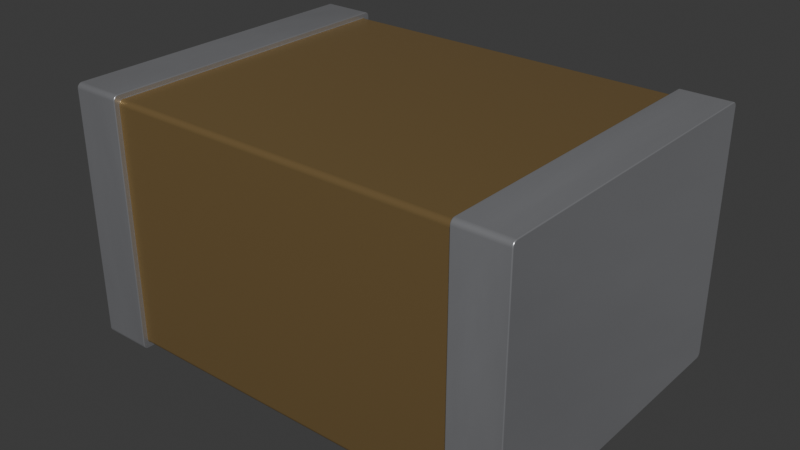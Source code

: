 # Source: C_1812_4532Metric.blend  (saved by Blender 4.1.24; exported with 4.5.12 LTS)
import bpy
from mathutils import Matrix  # noqa: F401  (used for matrix-valued properties, if any)

bpy.ops.wm.read_factory_settings(use_empty=True)
scene = bpy.context.scene
scene.name = 'Scene'

# ---- collections
col_collection = bpy.data.collections.new('Collection'); scene.collection.children.link(col_collection)

# ---- materials (node trees are filled in below, after node groups)
mat_metal_pins = bpy.data.materials.new('metal_pins')
mat_metal_pins.use_transparent_shadow = False
mat_metal_pins.preview_render_type = 'CUBE'
mat_cap_ceramic_1 = bpy.data.materials.new('cap_ceramic_1')
mat_cap_ceramic_1.use_transparent_shadow = False
mat_cap_ceramic_1.preview_render_type = 'CUBE'

# ---- material node trees
mat_metal_pins.use_nodes = True; mat_metal_pins.node_tree.nodes.clear()
_N = mat_metal_pins.node_tree.nodes; _L = mat_metal_pins.node_tree.links
n0 = _N.new('ShaderNodeMapping'); n0.name = 'Mapping'; n0.location = (-1447, -91)
n0.inputs[3].default_value = (4.8, 1.2, 1.1)
n1 = _N.new('ShaderNodeBsdfPrincipled'); n1.name = 'Principled BSDF'; n1.location = (-560, 254)
n1.distribution = 'GGX'
n1.subsurface_method = 'BURLEY'
n1.inputs[1].default_value = 0.7818
n1.inputs[2].default_value = 0.2886
n1.inputs[3].default_value = 1.45
n1.inputs[13].default_value = 0.0
n1.inputs[27].default_value = (0.0, 0.0, 0.0, 1.0)
n1.inputs[28].default_value = 1.0
n2 = _N.new('ShaderNodeOutputMaterial'); n2.name = 'Material Output.002'; n2.location = (-205, 253)
n2.width = 213
n3 = _N.new('ShaderNodeTexNoise'); n3.name = 'Noise Texture.002'; n3.location = (-1228, -73)
n3.inputs[2].default_value = 0.1
n3.inputs[3].default_value = 7.0
n3.inputs[4].default_value = 0.6
n3.inputs[8].default_value = 0.4
n4 = _N.new('ShaderNodeTexCoord'); n4.name = 'Texture Coordinate'; n4.location = (-1636, -116)
n5 = _N.new('ShaderNodeMix'); n5.name = 'Mix.001'; n5.location = (-921, 45)
n5.data_type = 'RGBA'
n5.inputs[6].default_value = (0.9398, 0.9547, 1.0, 1.0)
n5.inputs[7].default_value = (0.13, 0.1259, 0.1359, 1.0)
n6 = _N.new('ShaderNodeBump'); n6.name = 'Bump.001'; n6.location = (-1001, -227)
n6.inputs[0].default_value = 0.05
n6.inputs[1].default_value = 0.01
n6.inputs[2].default_value = 1.0
_L.new(n1.outputs[0], n2.inputs[0])
_L.new(n3.outputs[0], n6.inputs[3])
_L.new(n0.outputs[0], n3.inputs[0])
_L.new(n3.outputs[0], n5.inputs[0])
_L.new(n4.outputs[3], n0.inputs[0])
_L.new(n5.outputs[2], n1.inputs[0])
_L.new(n6.outputs[0], n1.inputs[5])
n2.is_active_output = True
mat_cap_ceramic_1.use_nodes = True; mat_cap_ceramic_1.node_tree.nodes.clear()
_N = mat_cap_ceramic_1.node_tree.nodes; _L = mat_cap_ceramic_1.node_tree.links
n0 = _N.new('ShaderNodeBsdfPrincipled'); n0.name = 'Principled BSDF'; n0.location = (10, 300)
n0.distribution = 'GGX'
n0.subsurface_method = 'BURLEY'
n0.inputs[0].default_value = (0.2796, 0.1885, 0.08038, 1.0)
n0.inputs[1].default_value = 0.5
n0.inputs[2].default_value = 0.2705
n0.inputs[3].default_value = 1.0
n0.inputs[14].default_value = (0.9836, 0.9816, 0.9791, 1.0)
n0.inputs[20].default_value = 0.06636
n0.inputs[27].default_value = (0.0, 0.0, 0.0, 1.0)
n0.inputs[28].default_value = 1.0
n1 = _N.new('ShaderNodeOutputMaterial'); n1.name = 'Material Output'; n1.location = (300, 300)
_L.new(n0.outputs[0], n1.inputs[0])
n1.is_active_output = True

# ---- world
world_world = bpy.data.worlds.new('World'); scene.world = world_world
world_world.use_nodes = True; world_world.node_tree.nodes.clear()
_N = world_world.node_tree.nodes; _L = world_world.node_tree.links
n0 = _N.new('ShaderNodeOutputWorld'); n0.name = 'World Output'; n0.location = (300, 300)
n1 = _N.new('ShaderNodeBackground'); n1.name = 'Background'; n1.location = (10, 300)
n1.inputs[0].default_value = (0.05088, 0.05088, 0.05088, 1.0)
_L.new(n1.outputs[0], n0.inputs[0])
n0.is_active_output = True
world_world.color = (0.05088, 0.05088, 0.05088)
world_world.use_sun_shadow = False
world_world.sun_shadow_jitter_overblur = 0.0

# ---- meshes
me_shape_9_indexedfaceset = bpy.data.meshes.new('SHAPE_9_IndexedFaceSet')
me_shape_9_indexedfaceset.from_pydata([(-0.689, 0.6299, 0.9646), (-0.8858, 0.6299, 0.01969), (-0.8858, -0.6242, 0.005766), (-0.8858, -0.6201, 0.002637), (-0.8858, -0.6102, 0.0), (-0.8858, 0.6273, 0.009843), (-0.8858, 0.6242, 0.005766), (-0.8858, 0.6201, 0.002637), (-0.8858, 0.6153, 0.0006708), (-0.8858, 0.6299, 0.9646), (-0.8858, 0.6293, 0.9697), (-0.8858, 0.6201, 0.9816), (-0.8858, -0.6293, 0.9697), (-0.8858, -0.6273, 0.9744), (-0.8858, -0.6242, 0.9785), (-0.689, -0.6299, 0.01969), (-0.8858, -0.6299, 0.01969), (-0.8858, -0.6293, 0.01459), (-0.8858, -0.6273, 0.009843), (-0.8858, -0.6153, 0.0006708), (-0.689, -0.6102, 0.0), (-0.689, -0.6273, 0.009843), (-0.689, -0.6242, 0.005766), (-0.8858, -0.6299, 0.9646), (-0.689, -0.6242, 0.9785), (-0.689, -0.6201, 0.9816), (-0.689, -0.6153, 0.9836), (-0.8858, -0.6201, 0.9816), (-0.8858, -0.6153, 0.9836), (-0.689, 0.6102, 0.0), (-0.8858, -0.6102, 0.9843), (-0.8858, 0.6102, 0.9843), (-0.689, 0.6293, 0.01459), (-0.8858, 0.6102, 0.0), (-0.8858, 0.6293, 0.01459), (-0.8858, 0.6273, 0.9744), (-0.8858, 0.6242, 0.9785), (-0.8858, 0.6153, 0.9836), (-0.689, 0.6102, 0.9843), (-0.689, 0.6293, 0.9697), (-0.689, 0.6273, 0.9744), (-0.689, 0.6201, 0.9816), (-0.689, -0.6299, 0.9646), (-0.689, -0.6293, 0.01459), (-0.689, -0.6201, 0.002637), (-0.689, -0.6153, 0.0006708), (-0.689, 0.6299, 0.01969), (-0.689, 0.6273, 0.009843), (-0.689, 0.6242, 0.005766), (-0.689, 0.6201, 0.002637), (-0.689, 0.6153, 0.0006708), (-0.689, 0.6242, 0.9785), (-0.689, 0.6153, 0.9836), (-0.689, -0.6102, 0.9843), (-0.689, -0.6293, 0.9697), (-0.689, -0.6273, 0.9744), (-0.689, -0.6102, 0.03937), (-0.689, -0.6076, 0.02953), (-0.689, -0.6045, 0.02545), (-0.689, -0.6004, 0.02232), (-0.689, -0.5906, 0.01969), (-0.689, -0.6102, 0.9449), (-0.689, -0.6096, 0.95), (-0.689, -0.6076, 0.9547), (-0.689, -0.6045, 0.9588), (-0.689, -0.6004, 0.9619), (-0.689, 0.6102, 0.9449), (-0.689, 0.6096, 0.95), (-0.689, 0.6076, 0.9547), (-0.689, 0.6004, 0.9619), (-0.689, 0.6102, 0.03937), (-0.689, 0.6076, 0.02953), (-0.689, 0.6045, 0.02545), (-0.689, 0.6004, 0.02232), (-0.689, 0.5906, 0.01969), (-0.689, -0.6096, 0.03428), (-0.689, -0.5956, 0.02036), (0.689, -0.6096, 0.03428), (0.689, -0.6004, 0.02232), (0.689, 0.5906, 0.01969), (0.689, 0.6045, 0.02545), (0.689, 0.6004, 0.02232), (-0.689, 0.6096, 0.03428), (-0.689, 0.5956, 0.02036), (0.689, 0.6102, 0.03937), (0.689, 0.6102, 0.9449), (-0.689, 0.6045, 0.9588), (-0.689, 0.5956, 0.9639), (-0.689, 0.5906, 0.9646), (0.689, 0.6096, 0.95), (0.689, 0.6045, 0.9588), (0.689, 0.6004, 0.9619), (0.689, 0.5906, 0.9646), (0.689, -0.6102, 0.9449), (0.689, -0.6096, 0.95), (0.689, -0.6045, 0.9588), (-0.689, -0.5906, 0.9646), (-0.689, -0.5956, 0.9639), (0.689, -0.6102, 0.03937), (0.689, -0.6299, 0.9646), (0.689, -0.6293, 0.01459), (0.689, -0.6273, 0.009843), (0.689, -0.6153, 0.0006708), (0.689, 0.6102, 0.0), (0.689, 0.6299, 0.9646), (0.689, 0.6273, 0.9744), (0.689, 0.6242, 0.9785), (0.689, 0.6201, 0.9816), (0.689, -0.6102, 0.9843), (0.689, -0.6201, 0.9816), (0.689, -0.6076, 0.02953), (0.689, -0.6045, 0.02545), (0.689, -0.5956, 0.02036), (0.689, -0.5906, 0.01969), (0.689, -0.6076, 0.9547), (0.689, -0.6004, 0.9619), (0.689, -0.5956, 0.9639), (0.689, -0.5906, 0.9646), (0.689, 0.6076, 0.9547), (0.689, 0.5956, 0.9639), (0.689, 0.6096, 0.03428), (0.689, 0.6076, 0.02953), (0.689, 0.5956, 0.02036), (0.8858, -0.6299, 0.9646), (0.689, -0.6299, 0.01969), (0.689, -0.6242, 0.005766), (0.689, -0.6201, 0.002637), (0.689, -0.6102, 0.0), (0.8858, -0.6102, 0.0), (0.8858, -0.6242, 0.005766), (0.8858, -0.6153, 0.0006708), (0.8858, -0.6293, 0.9697), (0.8858, -0.6242, 0.9785), (0.8858, -0.6201, 0.9816), (0.689, -0.6293, 0.9697), (0.689, -0.6273, 0.9744), (0.689, -0.6242, 0.9785), (0.689, -0.6153, 0.9836), (0.8858, 0.6102, 0.0), (0.8858, 0.6102, 0.9843), (0.689, 0.6299, 0.01969), (0.8858, 0.6293, 0.01459), (0.8858, 0.6201, 0.002637), (0.8858, 0.6153, 0.0006708), (0.689, 0.6293, 0.01459), (0.689, 0.6273, 0.009843), (0.689, 0.6242, 0.005766), (0.689, 0.6201, 0.002637), (0.689, 0.6153, 0.0006708), (0.689, 0.6293, 0.9697), (0.689, 0.6153, 0.9836), (0.689, 0.6102, 0.9843), (0.8858, 0.6293, 0.9697), (0.8858, 0.6273, 0.9744), (0.8858, -0.6299, 0.01969), (0.8858, -0.6293, 0.01459), (0.8858, -0.6273, 0.009843), (0.8858, -0.6201, 0.002637), (0.8858, 0.6299, 0.01969), (0.8858, 0.6273, 0.009843), (0.8858, 0.6242, 0.005766), (0.8858, 0.6299, 0.9646), (0.8858, 0.6242, 0.9785), (0.8858, 0.6201, 0.9816), (0.8858, 0.6153, 0.9836), (0.8858, -0.6102, 0.9843), (0.8858, -0.6273, 0.9744), (0.8858, -0.6153, 0.9836)], [], [(20, 45, 19, 4), (140, 104, 161, 158), (79, 113, 60, 74), (54, 55, 13, 12), (120, 121, 71, 82), (1, 9, 0, 46), (90, 118, 68, 86), (114, 95, 64, 63), (45, 44, 3, 19), (155, 154, 124, 100), (103, 148, 143, 138), (112, 78, 59, 76), (84, 120, 82, 70), (111, 110, 57, 58), (132, 133, 109, 136), (166, 132, 136, 135), (133, 167, 137, 109), (108, 137, 167, 165), (32, 47, 5, 34), (108, 165, 139, 151), (157, 129, 125, 126), (43, 15, 16, 17), (21, 43, 17, 18), (162, 153, 105, 106), (38, 52, 37, 31), (154, 155, 156, 129, 157, 130, 128, 138, 143, 142, 160, 159, 141, 158, 161, 152, 153, 162, 163, 164, 139, 165, 167, 133, 132, 166, 131, 123), (158, 141, 144, 140), (118, 89, 67, 68), (164, 163, 107, 150), (152, 161, 104, 149), (93, 61, 56, 98), (29, 20, 4, 33), (61, 62, 63, 64, 65, 97, 96, 88, 87, 69, 86, 68, 67, 66, 70, 82, 71, 72, 73, 83, 74, 60, 76, 59, 58, 43, 21, 22, 44, 45, 20, 29, 50, 49, 48, 47, 32, 46, 0, 39, 40, 51, 41, 52, 38, 53, 26, 25, 24, 55, 54, 42, 15, 56), (142, 143, 148, 147), (15, 43, 58, 57, 75, 56), (96, 117, 92, 88), (48, 49, 7, 6), (119, 91, 69, 87), (131, 166, 135, 134), (25, 26, 28, 27), (81, 122, 83, 73), (22, 21, 18, 2), (91, 90, 86, 69), (113, 112, 76, 60), (96, 97, 116, 117), (121, 80, 72, 71), (78, 111, 58, 59), (110, 77, 75, 57), (74, 83, 122, 79), (41, 51, 36, 11), (92, 119, 87, 88), (93, 94, 62, 61), (94, 114, 63, 62), (89, 85, 66, 67), (24, 25, 27, 14), (95, 115, 65, 64), (123, 99, 124, 154), (42, 54, 12, 23), (130, 157, 126, 102), (30, 28, 26, 53), (156, 155, 100, 101), (30, 53, 38, 31), (70, 66, 85, 84), (141, 159, 145, 144), (42, 23, 16, 15), (107, 106, 105, 149, 104, 90, 91, 119, 92, 117, 116, 115, 95, 137, 108, 151, 150), (33, 8, 50, 29), (115, 116, 97, 65), (129, 156, 101, 125), (128, 130, 102, 127), (163, 162, 106, 107), (44, 22, 2, 3), (52, 41, 11, 37), (55, 24, 14, 13), (47, 48, 6, 5), (2, 18, 17, 16, 23, 12, 13, 14, 27, 28, 30, 31, 37, 11, 36, 35, 10, 9, 1, 34, 5, 6, 7, 8, 33, 4, 19, 3), (49, 50, 8, 7), (123, 131, 134, 99), (77, 98, 56, 75), (112, 113, 79, 122, 81, 80, 121, 120, 84, 85, 89, 118, 90, 104, 140, 144, 145, 146, 147, 148, 103, 127, 102, 126, 125, 101, 100, 124, 99, 134, 135, 136, 109, 137, 95, 114, 94, 93, 98, 77, 110, 111, 78), (159, 160, 146, 145), (80, 81, 73, 72), (51, 40, 35, 36), (46, 32, 34, 1), (40, 39, 10, 35), (39, 0, 9, 10), (153, 152, 149, 105), (138, 128, 127, 103), (139, 164, 150, 151), (160, 142, 147, 146)])
me_shape_9_indexedfaceset.polygons.foreach_set('use_smooth', [True] * 90)
me_shape_9_indexedfaceset.polygons.foreach_set('material_index', [0, 0, 1, 0, 1, 0, 1, 1, 0, 0, 0, 1, 1, 1, 0, 0, 0, 0, 0, 0, 0, 0, 0, 0, 0, 0, 0, 1, 0, 0, 1, 0, 0, 0, 0, 1, 0, 1, 0, 0, 1, 0, 1, 1, 1, 1, 1, 1, 1, 0, 1, 1, 1, 1, 0, 1, 0, 0, 0, 0, 0, 0, 1, 0, 0, 0, 0, 1, 0, 0, 0, 0, 0, 0, 0, 0, 0, 0, 1, 0, 0, 1, 0, 0, 0, 0, 0, 0, 0, 0])
_k = set([(0, 39), (0, 46), (1, 9), (1, 34), (2, 3), (2, 18), (3, 19), (4, 19), (4, 33), (5, 6), (5, 34), (6, 7), (7, 8), (8, 33), (9, 10), (10, 35), (11, 36), (11, 37), (12, 13), (12, 23), (13, 14), (14, 27), (15, 42), (15, 43), (16, 17), (16, 23), (17, 18), (20, 29), (20, 45), (21, 22), (21, 43), (22, 44), (24, 25), (24, 55), (25, 26), (26, 53), (27, 28), (28, 30), (29, 50), (30, 31), (31, 37), (32, 46), (32, 47), (35, 36), (38, 52), (38, 53), (39, 40), (40, 51), (41, 51), (41, 52), (42, 54), (44, 45), (47, 48), (48, 49), (49, 50), (54, 55), (56, 61), (56, 75), (57, 58), (57, 75), (58, 59), (59, 76), (60, 74), (60, 76), (61, 62), (62, 63), (63, 64), (64, 65), (65, 97), (66, 67), (66, 70), (67, 68), (68, 86), (69, 86), (69, 87), (70, 82), (71, 72), (71, 82), (72, 73), (73, 83), (74, 83), (77, 98), (77, 110), (78, 111), (78, 112), (79, 113), (79, 122), (80, 81), (80, 121), (81, 122), (84, 85), (84, 120), (85, 89), (87, 88), (88, 96), (89, 118), (90, 91), (90, 118), (91, 119), (92, 117), (92, 119), (93, 94), (93, 98), (94, 114), (95, 114), (95, 115), (96, 97), (99, 124), (99, 134), (100, 101), (100, 124), (101, 125), (102, 126), (102, 127), (103, 127), (103, 148), (104, 140), (104, 149), (105, 106), (105, 149), (106, 107), (107, 150), (108, 137), (108, 151), (109, 136), (109, 137), (110, 111), (112, 113), (115, 116), (116, 117), (120, 121), (123, 131), (123, 154), (125, 126), (128, 130), (128, 138), (129, 156), (129, 157), (130, 157), (131, 166), (132, 133), (132, 166), (133, 167), (134, 135), (135, 136), (138, 143), (139, 164), (139, 165), (140, 144), (141, 158), (141, 159), (142, 143), (142, 160), (144, 145), (145, 146), (146, 147), (147, 148), (150, 151), (152, 153), (152, 161), (153, 162), (154, 155), (155, 156), (158, 161), (159, 160), (162, 163), (163, 164), (165, 167)])
me_shape_9_indexedfaceset.attributes.new('sharp_edge', 'BOOLEAN', 'EDGE').data.foreach_set('value', [ (min(e.vertices), max(e.vertices)) in _k for e in me_shape_9_indexedfaceset.edges])
_uv = me_shape_9_indexedfaceset.uv_layers.new(name='UVMap')
_uv.uv.foreach_set('vector', [1.0, 1.0, 1.0, 0.7412, 0.0, 0.7412, 0.0, 1.0, 0.0, 0.0, 1.0, 0.0, 1.0, 1.0, 0.0, 1.0, 1.0, 1.0, 1.0, 0.0, 0.0, 0.0, 0.0, 1.0, 1.0, 0.03407, 1.0, 0.134, 0.0, 0.134, 0.0, 0.03407, 1.0, 0.9659, 1.0, 0.866, 0.0, 0.866, 0.0, 0.9659, 0.0, 0.0, 1.0, 0.0, 1.0, 1.0, 0.0, 1.0, 1.0, 0.7071, 1.0, 0.866, 0.0, 0.866, 0.0, 0.7071, 1.0, 0.134, 1.0, 0.2929, 0.0, 0.2929, 0.0, 0.134, 1.0, 0.7412, 1.0, 0.5, 0.0, 0.5, 0.0, 0.7412, 1.0, 0.03407, 1.0, 0.0, 0.0, 0.0, 0.0, 0.03407, 0.0, 0.0, 0.0, 0.2588, 1.0, 0.2588, 1.0, 0.0, 1.0, 0.7412, 1.0, 0.5, 0.0, 0.5, 0.0, 0.7412, 1.0, 1.0, 1.0, 0.9659, 0.0, 0.9659, 0.0, 1.0, 1.0, 0.2929, 1.0, 0.134, 0.0, 0.134, 0.0, 0.2929, 1.0, 0.2929, 1.0, 0.5, 0.0, 0.5, 0.0, 0.2929, 1.0, 0.134, 1.0, 0.2929, 0.0, 0.2929, 0.0, 0.134, 1.0, 0.5, 1.0, 0.7412, 0.0, 0.7412, 0.0, 0.5, 0.0, 1.0, 0.0, 0.7412, 1.0, 0.7412, 1.0, 1.0, 1.0, 0.9659, 1.0, 0.866, 0.0, 0.866, 0.0, 0.9659, 0.0, 0.0, 0.0, 1.0, 1.0, 1.0, 1.0, 0.0, 1.0, 0.5, 1.0, 0.2929, 0.0, 0.2929, 0.0, 0.5, 1.0, 0.03407, 1.0, 0.0, 0.0, 0.0, 0.0, 0.03407, 1.0, 0.134, 1.0, 0.03407, 0.0, 0.03407, 0.0, 0.134, 1.0, 0.7071, 1.0, 0.866, 0.0, 0.866, 0.0, 0.7071, 1.0, 0.0, 1.0, 0.2588, 0.0, 0.2588, 0.0, 0.0, 0.0, 0.02, 0.0005324, 0.01482, 0.002093, 0.01, 0.004576, 0.005858, 0.007812, 0.002679, 0.01158, 0.0006815, 0.01562, 0.0, 0.9844, 0.0, 0.9884, 0.0006815, 0.9922, 0.002679, 0.9954, 0.005858, 0.9979, 0.01, 0.9995, 0.01482, 1.0, 0.02, 1.0, 0.98, 0.9995, 0.9852, 0.9979, 0.99, 0.9954, 0.9941, 0.9922, 0.9973, 0.9884, 0.9993, 0.9844, 1.0, 0.01562, 1.0, 0.01158, 0.9993, 0.007812, 0.9973, 0.004576, 0.9941, 0.002093, 0.99, 0.0005324, 0.9852, 0.0, 0.98, 1.0, 1.0, 1.0, 0.9659, 0.0, 0.9659, 0.0, 1.0, 1.0, 0.866, 1.0, 0.9659, 0.0, 0.9659, 0.0, 0.866, 1.0, 0.2588, 1.0, 0.5, 0.0, 0.5, 0.0, 0.2588, 1.0, 0.9659, 1.0, 1.0, 0.0, 1.0, 0.0, 0.9659, 1.0, 1.0, 0.0, 1.0, 0.0, 0.0, 1.0, 0.0, 1.0, 1.0, 0.0, 1.0, 0.0, 0.0, 1.0, 0.0, 0.01562, 0.96, 0.01616, 0.9652, 0.01772, 0.97, 0.0202, 0.9741, 0.02344, 0.9773, 0.02721, 0.9793, 0.03125, 0.98, 0.9688, 0.98, 0.9728, 0.9793, 0.9766, 0.9773, 0.9798, 0.9741, 0.9823, 0.97, 0.9838, 0.9652, 0.9844, 0.96, 0.9844, 0.04, 0.9838, 0.03482, 0.9823, 0.03, 0.9798, 0.02586, 0.9766, 0.02268, 0.9728, 0.02068, 0.9688, 0.02, 0.03125, 0.02, 0.02721, 0.02068, 0.02344, 0.02268, 0.0202, 0.02586, 0.0005324, 0.01482, 0.002093, 0.01, 0.004576, 0.005858, 0.007812, 0.002679, 0.01158, 0.0006815, 0.01562, 0.0, 0.9844, 0.0, 0.9884, 0.0006815, 0.9922, 0.002679, 0.9954, 0.005858, 0.9979, 0.01, 0.9995, 0.01482, 1.0, 0.02, 1.0, 0.98, 0.9995, 0.9852, 0.9979, 0.99, 0.9954, 0.9941, 0.9922, 0.9973, 0.9884, 0.9993, 0.9844, 1.0, 0.01562, 1.0, 0.01158, 0.9993, 0.007812, 0.9973, 0.004576, 0.9941, 0.002093, 0.99, 0.0005324, 0.9852, 0.0, 0.98, 0.0, 0.02, 0.01562, 0.04, 1.0, 0.5, 1.0, 0.2588, 0.0, 0.2588, 0.0, 0.5, 0.0, 0.02, 0.0005324, 0.01482, 0.0202, 0.02586, 0.01772, 0.03, 0.01616, 0.03482, 0.01562, 0.04, 0.0, 0.0, 1.0, 0.0, 1.0, 1.0, 0.0, 1.0, 1.0, 0.7071, 1.0, 0.5, 0.0, 0.5, 0.0, 0.7071, 1.0, 0.2588, 1.0, 0.5, 0.0, 0.5, 0.0, 0.2588, 1.0, 0.03407, 1.0, 0.134, 0.0, 0.134, 0.0, 0.03407, 1.0, 0.5, 1.0, 0.7412, 0.0, 0.7412, 0.0, 0.5, 1.0, 0.5, 1.0, 0.2588, 0.0, 0.2588, 0.0, 0.5, 1.0, 0.2929, 1.0, 0.134, 0.0, 0.134, 0.0, 0.2929, 1.0, 0.5, 1.0, 0.7071, 0.0, 0.7071, 0.0, 0.5, 1.0, 1.0, 1.0, 0.7412, 0.0, 0.7412, 0.0, 1.0, 0.0, 1.0, 0.0, 0.7412, 1.0, 0.7412, 1.0, 1.0, 1.0, 0.866, 1.0, 0.7071, 0.0, 0.7071, 0.0, 0.866, 1.0, 0.5, 1.0, 0.2929, 0.0, 0.2929, 0.0, 0.5, 1.0, 0.134, 1.0, 0.03407, 0.0, 0.03407, 0.0, 0.134, 0.0, 0.0, 0.0, 0.2588, 1.0, 0.2588, 1.0, 0.0, 1.0, 0.5, 1.0, 0.7071, 0.0, 0.7071, 0.0, 0.5, 1.0, 0.0, 1.0, 0.2588, 0.0, 0.2588, 0.0, 0.0, 1.0, 0.0, 1.0, 0.03407, 0.0, 0.03407, 0.0, 0.0, 1.0, 0.03407, 1.0, 0.134, 0.0, 0.134, 0.0, 0.03407, 1.0, 0.9659, 1.0, 1.0, 0.0, 1.0, 0.0, 0.9659, 1.0, 0.2929, 1.0, 0.5, 0.0, 0.5, 0.0, 0.2929, 1.0, 0.2929, 1.0, 0.5, 0.0, 0.5, 0.0, 0.2929, 1.0, 1.0, 1.0, 0.0, 0.0, 0.0, 0.0, 1.0, 1.0, 0.0, 1.0, 0.03407, 0.0, 0.03407, 0.0, 0.0, 1.0, 0.7412, 1.0, 0.5, 0.0, 0.5, 0.0, 0.7412, 0.0, 1.0, 0.0, 0.7412, 1.0, 0.7412, 1.0, 1.0, 1.0, 0.134, 1.0, 0.03407, 0.0, 0.03407, 0.0, 0.134, 0.0, 0.0, 0.0, 1.0, 1.0, 1.0, 1.0, 0.0, 0.0, 0.0, 0.0, 1.0, 1.0, 1.0, 1.0, 0.0, 1.0, 0.9659, 1.0, 0.866, 0.0, 0.866, 0.0, 0.9659, 1.0, 1.0, 1.0, 0.0, 0.0, 0.0, 0.0, 1.0, 0.9922, 0.9973, 0.9954, 0.9941, 0.9979, 0.99, 0.9995, 0.9852, 1.0, 0.98, 0.9798, 0.9741, 0.9766, 0.9773, 0.9728, 0.9793, 0.9688, 0.98, 0.03125, 0.98, 0.02721, 0.9793, 0.02344, 0.9773, 0.0202, 0.9741, 0.01158, 0.9993, 0.01562, 1.0, 0.9844, 1.0, 0.9884, 0.9993, 0.0, 0.0, 0.0, 0.2588, 1.0, 0.2588, 1.0, 0.0, 1.0, 0.5, 1.0, 0.7412, 0.0, 0.7412, 0.0, 0.5, 1.0, 0.2929, 1.0, 0.134, 0.0, 0.134, 0.0, 0.2929, 1.0, 1.0, 1.0, 0.7412, 0.0, 0.7412, 0.0, 1.0, 1.0, 0.5, 1.0, 0.7071, 0.0, 0.7071, 0.0, 0.5, 1.0, 0.5, 1.0, 0.2929, 0.0, 0.2929, 0.0, 0.5, 1.0, 0.2588, 1.0, 0.5, 0.0, 0.5, 0.0, 0.2588, 1.0, 0.134, 1.0, 0.2929, 0.0, 0.2929, 0.0, 0.134, 1.0, 0.866, 1.0, 0.7071, 0.0, 0.7071, 0.0, 0.866, 0.004576, 0.005858, 0.002093, 0.01, 0.0005324, 0.01482, 0.0, 0.02, 0.0, 0.98, 0.0005324, 0.9852, 0.002093, 0.99, 0.004576, 0.9941, 0.007812, 0.9973, 0.01158, 0.9993, 0.01562, 1.0, 0.9844, 1.0, 0.9884, 0.9993, 0.9922, 0.9973, 0.9954, 0.9941, 0.9979, 0.99, 0.9995, 0.9852, 1.0, 0.98, 1.0, 0.02, 0.9995, 0.01482, 0.9979, 0.01, 0.9954, 0.005858, 0.9922, 0.002679, 0.9884, 0.0006815, 0.9844, 0.0, 0.01562, 0.0, 0.01158, 0.0006815, 0.007812, 0.002679, 1.0, 0.5, 1.0, 0.2588, 0.0, 0.2588, 0.0, 0.5, 1.0, 0.0, 1.0, 0.03407, 0.0, 0.03407, 0.0, 0.0, 1.0, 0.03407, 1.0, 0.0, 0.0, 0.0, 0.0, 0.03407, 0.02721, 0.02068, 0.03125, 0.02, 0.9688, 0.02, 0.9728, 0.02068, 0.9766, 0.02268, 0.9798, 0.02586, 0.9823, 0.03, 0.9838, 0.03482, 0.9844, 0.04, 0.9844, 0.96, 0.9838, 0.9652, 0.9823, 0.97, 0.9798, 0.9741, 1.0, 0.98, 1.0, 0.02, 0.9995, 0.01482, 0.9979, 0.01, 0.9954, 0.005858, 0.9922, 0.002679, 0.9884, 0.0006815, 0.9844, 0.0, 0.01562, 0.0, 0.01158, 0.0006815, 0.007812, 0.002679, 0.004576, 0.005858, 0.002093, 0.01, 0.0005324, 0.01482, 0.0, 0.02, 0.0, 0.98, 0.0005324, 0.9852, 0.002093, 0.99, 0.004576, 0.9941, 0.007812, 0.9973, 0.01158, 0.9993, 0.0202, 0.9741, 0.01772, 0.97, 0.01616, 0.9652, 0.01562, 0.96, 0.01562, 0.04, 0.01616, 0.03482, 0.01772, 0.03, 0.0202, 0.02586, 0.02344, 0.02268, 1.0, 0.866, 1.0, 0.7071, 0.0, 0.7071, 0.0, 0.866, 1.0, 0.7071, 1.0, 0.5, 0.0, 0.5, 0.0, 0.7071, 1.0, 0.7071, 1.0, 0.866, 0.0, 0.866, 0.0, 0.7071, 1.0, 1.0, 1.0, 0.9659, 0.0, 0.9659, 0.0, 1.0, 1.0, 0.866, 1.0, 0.9659, 0.0, 0.9659, 0.0, 0.866, 1.0, 0.9659, 1.0, 1.0, 0.0, 1.0, 0.0, 0.9659, 1.0, 0.866, 1.0, 0.9659, 0.0, 0.9659, 0.0, 0.866, 1.0, 1.0, 0.0, 1.0, 0.0, 0.0, 1.0, 0.0, 1.0, 0.0, 1.0, 0.2588, 0.0, 0.2588, 0.0, 0.0, 1.0, 0.7071, 1.0, 0.5, 0.0, 0.5, 0.0, 0.7071])
me_shape_9_indexedfaceset.materials.append(mat_metal_pins)
me_shape_9_indexedfaceset.materials.append(mat_cap_ceramic_1)
me_shape_9_indexedfaceset.update()

# ---- objects
ob_shape_9_indexedfaceset = bpy.data.objects.new('SHAPE_9_IndexedFaceSet', me_shape_9_indexedfaceset)

# ---- transforms, parenting, visibility, modifiers, constraints
ob_shape_9_indexedfaceset.location = (0.0, 0.0, 0.0)
ob_shape_9_indexedfaceset.scale = (2.54, 2.54, 2.54)
_m = ob_shape_9_indexedfaceset.modifiers.new('Bevel', 'BEVEL')
_m.width = 0.003
_m.width_pct = 0.003
_m.segments = 3

# ---- collection membership
col_collection.objects.link(ob_shape_9_indexedfaceset)

# ---- scene / render settings (as saved in the file)
scene.frame_start = 1; scene.frame_end = 250; scene.frame_set(1)
scene.render.engine = 'BLENDER_EEVEE_NEXT'
scene.cycles.sampling_pattern = 'TABULATED_SOBOL'
scene.eevee.ray_tracing_options.trace_max_roughness = 0.0
bpy.context.view_layer.update()

# ---- added for rendering (the .blend has no active camera and no usable light): camera, sun
cam_auto = bpy.data.cameras.new('AutoCamera')
cam_auto.lens = 50.0
cam_auto.sensor_width = 36.0
cam_auto.clip_end = 1000.0
ob_auto_camera = bpy.data.objects.new('AutoCamera', cam_auto)
scene.collection.objects.link(ob_auto_camera)
ob_auto_camera.location = (5.60811, -6.72974, 5.73649)
ob_auto_camera.rotation_euler = (1.09748, -7.21219e-08, 0.694738)
scene.camera = ob_auto_camera
light_auto_sun = bpy.data.lights.new('AutoSun', 'SUN')
light_auto_sun.energy = 3.0
light_auto_sun.angle = 0.0523599
ob_auto_sun = bpy.data.objects.new('AutoSun', light_auto_sun)
scene.collection.objects.link(ob_auto_sun)
ob_auto_sun.rotation_euler = (0.872665, 0.174533, 0.523599)
bpy.context.view_layer.update()
